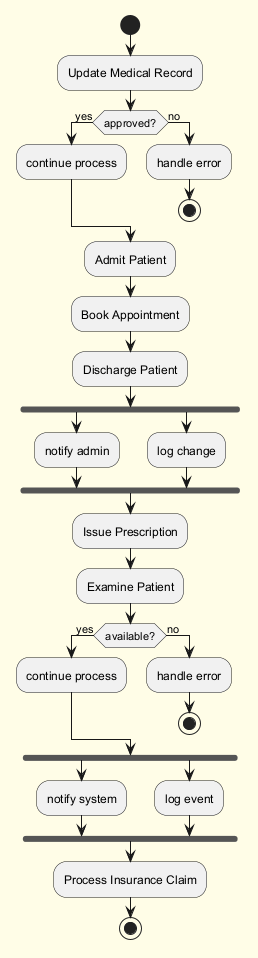

The diagram above was rendered by PlantUML. Its source (embedded in the PNG):
@startuml
skinparam backgroundColor #FFFDE7
skinparam classBackgroundColor #FFF9C4
skinparam classBorderColor #F57F17
start
:Update Medical Record;
if (approved?) then (yes)
:continue process;
else (no)
:handle error;
stop
endif
:Admit Patient;
:Book Appointment;
:Discharge Patient;
fork
:notify admin;
fork again
:log change;
end fork
:Issue Prescription;
:Examine Patient;
if (available?) then (yes)
:continue process;
else (no)
:handle error;
stop
endif
fork
:notify system;
fork again
:log event;
end fork
:Process Insurance Claim;
stop
@enduml